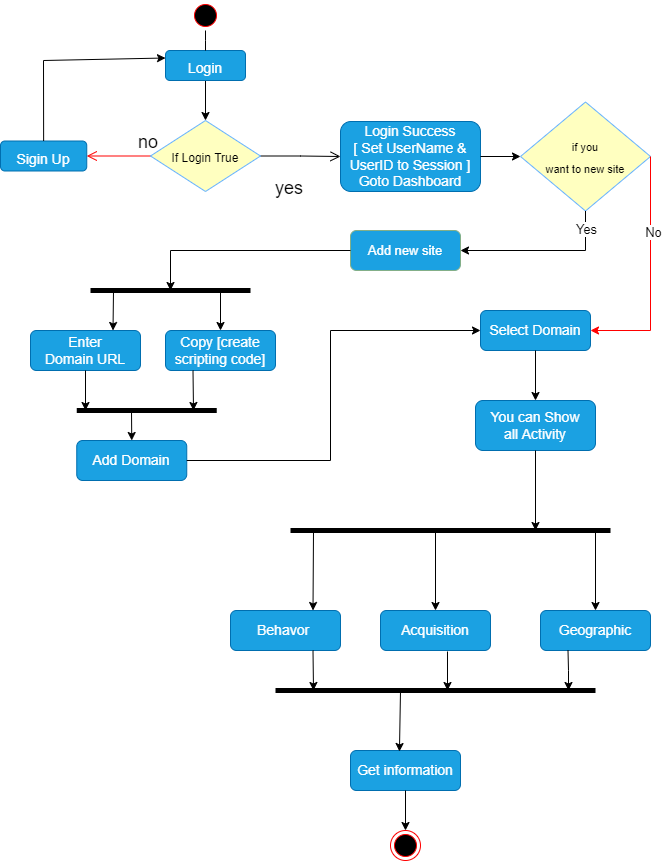

The diagram above was exported from draw.io. Its source (the exported page's mxGraphModel, read from the mxfile embedded in the PNG):
<mxGraphModel dx="868" dy="553" grid="1" gridSize="10" guides="1" tooltips="1" connect="1" arrows="1" fold="1" page="1" pageScale="1" pageWidth="850" pageHeight="1100" math="0" shadow="0">
  <root>
    <mxCell id="0" />
    <mxCell id="1" parent="0" />
    <mxCell id="cQQKoiM2deWAX9FomfSq-1" style="edgeStyle=orthogonalEdgeStyle;rounded=0;orthogonalLoop=1;jettySize=auto;html=1;exitX=0.5;exitY=1;exitDx=0;exitDy=0;entryX=0.5;entryY=0;entryDx=0;entryDy=0;fontSize=12;" parent="1" source="cQQKoiM2deWAX9FomfSq-9" target="cQQKoiM2deWAX9FomfSq-5" edge="1">
      <mxGeometry relative="1" as="geometry">
        <Array as="points">
          <mxPoint x="355" y="110" />
          <mxPoint x="355" y="110" />
        </Array>
      </mxGeometry>
    </mxCell>
    <mxCell id="cQQKoiM2deWAX9FomfSq-2" value="" style="ellipse;html=1;shape=startState;fillColor=#000000;strokeColor=#ff0000;fontSize=18;" parent="1" vertex="1">
      <mxGeometry x="340" y="30" width="30" height="30" as="geometry" />
    </mxCell>
    <mxCell id="cQQKoiM2deWAX9FomfSq-3" value="no" style="edgeStyle=orthogonalEdgeStyle;html=1;align=left;verticalAlign=bottom;endArrow=open;endSize=8;strokeColor=#ff0000;rounded=0;fontSize=18;entryX=1;entryY=0.5;entryDx=0;entryDy=0;" parent="1" source="cQQKoiM2deWAX9FomfSq-5" target="cQQKoiM2deWAX9FomfSq-8" edge="1">
      <mxGeometry x="-0.5633" relative="1" as="geometry">
        <mxPoint x="190" y="180" as="targetPoint" />
        <mxPoint as="offset" />
      </mxGeometry>
    </mxCell>
    <mxCell id="cQQKoiM2deWAX9FomfSq-4" value="yes" style="edgeStyle=orthogonalEdgeStyle;html=1;align=left;verticalAlign=top;endArrow=open;endSize=8;strokeColor=#000000;rounded=0;fontSize=18;entryX=0;entryY=0.5;entryDx=0;entryDy=0;" parent="1" source="cQQKoiM2deWAX9FomfSq-5" target="cQQKoiM2deWAX9FomfSq-7" edge="1">
      <mxGeometry x="-0.668" y="-14" relative="1" as="geometry">
        <mxPoint x="440" y="250" as="targetPoint" />
        <mxPoint y="1" as="offset" />
      </mxGeometry>
    </mxCell>
    <mxCell id="cQQKoiM2deWAX9FomfSq-5" value="&lt;font style=&quot;font-size: 12px&quot;&gt;If Login True&lt;/font&gt;" style="rhombus;whiteSpace=wrap;html=1;fillColor=#ffffc0;strokeColor=#66B2FF;fontSize=18;shadow=0;" parent="1" vertex="1">
      <mxGeometry x="300" y="150" width="110" height="71" as="geometry" />
    </mxCell>
    <mxCell id="cQQKoiM2deWAX9FomfSq-7" value="Login Success&lt;br style=&quot;font-size: 14px;&quot;&gt;[ Set UserName &amp;amp;&lt;br style=&quot;font-size: 14px;&quot;&gt;UserID to Session ]&lt;br style=&quot;font-size: 14px;&quot;&gt;Goto Dashboard" style="rounded=1;whiteSpace=wrap;html=1;shadow=0;fontSize=14;fillColor=#1BA1E2;fontColor=#ffffff;strokeColor=#006EAF;" parent="1" vertex="1">
      <mxGeometry x="490" y="151" width="140" height="70" as="geometry" />
    </mxCell>
    <mxCell id="cQQKoiM2deWAX9FomfSq-8" value="&lt;div&gt;&lt;span&gt;&lt;font style=&quot;font-size: 14px&quot;&gt;Sigin Up&lt;/font&gt;&lt;/span&gt;&lt;/div&gt;" style="rounded=1;whiteSpace=wrap;html=1;fontSize=24;align=center;fillColor=#1ba1e2;fontColor=#ffffff;strokeColor=#006EAF;" parent="1" vertex="1">
      <mxGeometry x="150" y="170.5" width="86.25" height="30" as="geometry" />
    </mxCell>
    <mxCell id="cQQKoiM2deWAX9FomfSq-9" value="&lt;font style=&quot;font-size: 14px&quot;&gt;Login&lt;/font&gt;" style="rounded=1;whiteSpace=wrap;html=1;fontSize=24;fillColor=#1BA1E2;fontColor=#ffffff;strokeColor=#006EAF;" parent="1" vertex="1">
      <mxGeometry x="315" y="80" width="80" height="30" as="geometry" />
    </mxCell>
    <mxCell id="cQQKoiM2deWAX9FomfSq-11" value="" style="endArrow=classic;html=1;rounded=0;strokeColor=#000000;entryX=0;entryY=0.25;entryDx=0;entryDy=0;exitX=0.5;exitY=0;exitDx=0;exitDy=0;" parent="1" source="cQQKoiM2deWAX9FomfSq-8" target="cQQKoiM2deWAX9FomfSq-9" edge="1">
      <mxGeometry width="50" height="50" relative="1" as="geometry">
        <mxPoint x="120" y="170" as="sourcePoint" />
        <mxPoint x="170" y="120" as="targetPoint" />
        <Array as="points">
          <mxPoint x="193" y="90" />
        </Array>
      </mxGeometry>
    </mxCell>
    <mxCell id="cQQKoiM2deWAX9FomfSq-12" value="" style="edgeStyle=orthogonalEdgeStyle;html=1;verticalAlign=bottom;endArrow=none;endSize=8;strokeColor=#000000;rounded=0;fontSize=18;entryX=0.5;entryY=0;entryDx=0;entryDy=0;exitX=0.5;exitY=1;exitDx=0;exitDy=0;" parent="1" source="cQQKoiM2deWAX9FomfSq-2" target="cQQKoiM2deWAX9FomfSq-9" edge="1">
      <mxGeometry relative="1" as="geometry">
        <mxPoint x="151.88" y="105" as="targetPoint" />
        <mxPoint x="370" y="40" as="sourcePoint" />
        <Array as="points">
          <mxPoint x="355" y="70" />
          <mxPoint x="355" y="70" />
        </Array>
      </mxGeometry>
    </mxCell>
    <mxCell id="cQQKoiM2deWAX9FomfSq-13" value="&lt;font style=&quot;font-size: 11px;&quot;&gt;if you&lt;br&gt;want to new site&lt;/font&gt;" style="rhombus;whiteSpace=wrap;html=1;fillColor=#ffffc0;strokeColor=#66B2FF;fontSize=18;shadow=0;" parent="1" vertex="1">
      <mxGeometry x="670" y="131.5" width="130" height="109" as="geometry" />
    </mxCell>
    <mxCell id="cQQKoiM2deWAX9FomfSq-15" value="" style="endArrow=classic;html=1;rounded=0;strokeColor=#000000;entryX=0;entryY=0.5;entryDx=0;entryDy=0;exitX=1;exitY=0.5;exitDx=0;exitDy=0;" parent="1" source="cQQKoiM2deWAX9FomfSq-7" target="cQQKoiM2deWAX9FomfSq-13" edge="1">
      <mxGeometry width="50" height="50" relative="1" as="geometry">
        <mxPoint x="400" y="310" as="sourcePoint" />
        <mxPoint x="450" y="260" as="targetPoint" />
      </mxGeometry>
    </mxCell>
    <mxCell id="cQQKoiM2deWAX9FomfSq-16" value="" style="endArrow=classic;html=1;rounded=0;fontSize=11;strokeColor=#FF0000;exitX=1;exitY=0.5;exitDx=0;exitDy=0;entryX=1;entryY=0.5;entryDx=0;entryDy=0;" parent="1" source="cQQKoiM2deWAX9FomfSq-13" target="cQQKoiM2deWAX9FomfSq-42" edge="1">
      <mxGeometry width="50" height="50" relative="1" as="geometry">
        <mxPoint x="790" y="270" as="sourcePoint" />
        <mxPoint x="820" y="310" as="targetPoint" />
        <Array as="points">
          <mxPoint x="800" y="360" />
        </Array>
      </mxGeometry>
    </mxCell>
    <mxCell id="cQQKoiM2deWAX9FomfSq-17" value="&lt;font style=&quot;font-size: 13px;&quot;&gt;No&lt;/font&gt;" style="edgeLabel;html=1;align=center;verticalAlign=middle;resizable=0;points=[];fontSize=11;" parent="cQQKoiM2deWAX9FomfSq-16" vertex="1" connectable="0">
      <mxGeometry x="-0.3655" y="2" relative="1" as="geometry">
        <mxPoint y="1" as="offset" />
      </mxGeometry>
    </mxCell>
    <mxCell id="cQQKoiM2deWAX9FomfSq-18" value="" style="endArrow=classic;html=1;rounded=0;fontSize=13;strokeColor=#000000;exitX=0.5;exitY=1;exitDx=0;exitDy=0;entryX=1;entryY=0.5;entryDx=0;entryDy=0;" parent="1" source="cQQKoiM2deWAX9FomfSq-13" target="cQQKoiM2deWAX9FomfSq-21" edge="1">
      <mxGeometry width="50" height="50" relative="1" as="geometry">
        <mxPoint x="710" y="320" as="sourcePoint" />
        <mxPoint x="610" y="320" as="targetPoint" />
        <Array as="points">
          <mxPoint x="735" y="280" />
        </Array>
      </mxGeometry>
    </mxCell>
    <mxCell id="cQQKoiM2deWAX9FomfSq-19" value="Yes" style="edgeLabel;html=1;align=center;verticalAlign=middle;resizable=0;points=[];fontSize=13;" parent="cQQKoiM2deWAX9FomfSq-18" vertex="1" connectable="0">
      <mxGeometry x="-0.7867" relative="1" as="geometry">
        <mxPoint as="offset" />
      </mxGeometry>
    </mxCell>
    <mxCell id="cQQKoiM2deWAX9FomfSq-21" value="&lt;font style=&quot;background-color: rgb(27, 161, 226);&quot; color=&quot;#ffffff&quot;&gt;Add new site&lt;/font&gt;" style="rounded=1;whiteSpace=wrap;html=1;labelBackgroundColor=#FFFFFF;fontSize=13;strokeColor=#83AF88;fillColor=#1BA1E2;" parent="1" vertex="1">
      <mxGeometry x="500" y="260" width="110" height="40" as="geometry" />
    </mxCell>
    <mxCell id="cQQKoiM2deWAX9FomfSq-23" value="" style="endArrow=none;html=1;rounded=0;fontSize=13;fontColor=#FFFFFF;strokeColor=#000000;strokeWidth=5;" parent="1" edge="1">
      <mxGeometry width="50" height="50" relative="1" as="geometry">
        <mxPoint x="226.25" y="440" as="sourcePoint" />
        <mxPoint x="366.25" y="440" as="targetPoint" />
      </mxGeometry>
    </mxCell>
    <mxCell id="cQQKoiM2deWAX9FomfSq-25" value="" style="endArrow=classic;html=1;rounded=0;fontSize=13;fontColor=#FFFFFF;strokeColor=#000000;strokeWidth=1;exitX=0;exitY=0.5;exitDx=0;exitDy=0;" parent="1" source="cQQKoiM2deWAX9FomfSq-21" edge="1">
      <mxGeometry width="50" height="50" relative="1" as="geometry">
        <mxPoint x="540" y="360" as="sourcePoint" />
        <mxPoint x="320" y="320" as="targetPoint" />
        <Array as="points">
          <mxPoint x="320" y="280" />
        </Array>
      </mxGeometry>
    </mxCell>
    <mxCell id="cQQKoiM2deWAX9FomfSq-28" value="Enter&lt;br&gt;Domain URL" style="rounded=1;whiteSpace=wrap;html=1;shadow=0;fontSize=14;fillColor=#1BA1E2;fontColor=#ffffff;strokeColor=#006EAF;" parent="1" vertex="1">
      <mxGeometry x="180" y="360" width="110" height="40" as="geometry" />
    </mxCell>
    <mxCell id="cQQKoiM2deWAX9FomfSq-29" value="Add Domain" style="rounded=1;whiteSpace=wrap;html=1;shadow=0;fontSize=14;fillColor=#1BA1E2;fontColor=#ffffff;strokeColor=#006EAF;" parent="1" vertex="1">
      <mxGeometry x="226.25" y="470" width="110" height="40" as="geometry" />
    </mxCell>
    <mxCell id="cQQKoiM2deWAX9FomfSq-30" value="" style="endArrow=classic;html=1;rounded=0;fontSize=13;fontColor=#FFFFFF;strokeColor=#000000;strokeWidth=1;entryX=0.75;entryY=0;entryDx=0;entryDy=0;" parent="1" target="cQQKoiM2deWAX9FomfSq-28" edge="1">
      <mxGeometry width="50" height="50" relative="1" as="geometry">
        <mxPoint x="263" y="320" as="sourcePoint" />
        <mxPoint x="270" y="360" as="targetPoint" />
      </mxGeometry>
    </mxCell>
    <mxCell id="cQQKoiM2deWAX9FomfSq-31" value="" style="endArrow=classic;html=1;rounded=0;fontSize=13;fontColor=#FFFFFF;strokeColor=#000000;strokeWidth=1;exitX=0.5;exitY=1;exitDx=0;exitDy=0;" parent="1" source="cQQKoiM2deWAX9FomfSq-28" edge="1">
      <mxGeometry width="50" height="50" relative="1" as="geometry">
        <mxPoint x="180.5" y="430" as="sourcePoint" />
        <mxPoint x="235" y="440" as="targetPoint" />
      </mxGeometry>
    </mxCell>
    <mxCell id="cQQKoiM2deWAX9FomfSq-37" value="" style="endArrow=none;html=1;rounded=0;fontSize=13;fontColor=#FFFFFF;strokeColor=#000000;strokeWidth=5;" parent="1" edge="1">
      <mxGeometry width="50" height="50" relative="1" as="geometry">
        <mxPoint x="240" y="320" as="sourcePoint" />
        <mxPoint x="400" y="320" as="targetPoint" />
      </mxGeometry>
    </mxCell>
    <mxCell id="cQQKoiM2deWAX9FomfSq-38" value="Copy [create scripting code]" style="rounded=1;whiteSpace=wrap;html=1;shadow=0;fontSize=14;fillColor=#1BA1E2;fontColor=#ffffff;strokeColor=#006EAF;" parent="1" vertex="1">
      <mxGeometry x="315" y="360" width="110" height="40" as="geometry" />
    </mxCell>
    <mxCell id="cQQKoiM2deWAX9FomfSq-39" value="" style="endArrow=classic;html=1;rounded=0;fontSize=13;fontColor=#FFFFFF;strokeColor=#000000;strokeWidth=1;entryX=0.5;entryY=0;entryDx=0;entryDy=0;" parent="1" target="cQQKoiM2deWAX9FomfSq-38" edge="1">
      <mxGeometry width="50" height="50" relative="1" as="geometry">
        <mxPoint x="370" y="320" as="sourcePoint" />
        <mxPoint x="369.5" y="380" as="targetPoint" />
      </mxGeometry>
    </mxCell>
    <mxCell id="cQQKoiM2deWAX9FomfSq-40" value="" style="endArrow=classic;html=1;rounded=0;fontSize=13;fontColor=#FFFFFF;strokeColor=#000000;strokeWidth=1;exitX=0.25;exitY=1;exitDx=0;exitDy=0;" parent="1" source="cQQKoiM2deWAX9FomfSq-38" edge="1">
      <mxGeometry width="50" height="50" relative="1" as="geometry">
        <mxPoint x="430.5" y="440" as="sourcePoint" />
        <mxPoint x="343" y="440" as="targetPoint" />
      </mxGeometry>
    </mxCell>
    <mxCell id="cQQKoiM2deWAX9FomfSq-41" value="" style="endArrow=classic;html=1;rounded=0;fontSize=13;fontColor=#FFFFFF;strokeColor=#000000;strokeWidth=1;entryX=0.5;entryY=0;entryDx=0;entryDy=0;" parent="1" target="cQQKoiM2deWAX9FomfSq-29" edge="1">
      <mxGeometry width="50" height="50" relative="1" as="geometry">
        <mxPoint x="281" y="440" as="sourcePoint" />
        <mxPoint x="190" y="510" as="targetPoint" />
      </mxGeometry>
    </mxCell>
    <mxCell id="cQQKoiM2deWAX9FomfSq-42" value="Select Domain" style="rounded=1;whiteSpace=wrap;html=1;shadow=0;fontSize=14;fillColor=#1BA1E2;fontColor=#ffffff;strokeColor=#006EAF;" parent="1" vertex="1">
      <mxGeometry x="630" y="340" width="110" height="40" as="geometry" />
    </mxCell>
    <mxCell id="cQQKoiM2deWAX9FomfSq-43" value="" style="endArrow=classic;html=1;rounded=0;fontSize=13;fontColor=#FFFFFF;strokeColor=#000000;strokeWidth=1;exitX=1;exitY=0.5;exitDx=0;exitDy=0;entryX=0;entryY=0.5;entryDx=0;entryDy=0;" parent="1" source="cQQKoiM2deWAX9FomfSq-29" target="cQQKoiM2deWAX9FomfSq-42" edge="1">
      <mxGeometry width="50" height="50" relative="1" as="geometry">
        <mxPoint x="430" y="560" as="sourcePoint" />
        <mxPoint x="480" y="510" as="targetPoint" />
        <Array as="points">
          <mxPoint x="480" y="490" />
          <mxPoint x="480" y="360" />
        </Array>
      </mxGeometry>
    </mxCell>
    <mxCell id="cQQKoiM2deWAX9FomfSq-44" value="You can Show&lt;br&gt;all Activity" style="rounded=1;whiteSpace=wrap;html=1;shadow=0;fontSize=14;fillColor=#1BA1E2;fontColor=#ffffff;strokeColor=#006EAF;" parent="1" vertex="1">
      <mxGeometry x="625" y="430" width="120" height="50" as="geometry" />
    </mxCell>
    <mxCell id="cQQKoiM2deWAX9FomfSq-45" value="" style="endArrow=classic;html=1;rounded=0;fontSize=13;fontColor=#FFFFFF;strokeColor=#000000;strokeWidth=1;entryX=0.5;entryY=0;entryDx=0;entryDy=0;exitX=0.5;exitY=1;exitDx=0;exitDy=0;" parent="1" source="cQQKoiM2deWAX9FomfSq-42" target="cQQKoiM2deWAX9FomfSq-44" edge="1">
      <mxGeometry width="50" height="50" relative="1" as="geometry">
        <mxPoint x="550" y="450" as="sourcePoint" />
        <mxPoint x="600" y="400" as="targetPoint" />
      </mxGeometry>
    </mxCell>
    <mxCell id="cQQKoiM2deWAX9FomfSq-46" value="" style="endArrow=none;html=1;rounded=0;fontSize=13;fontColor=#FFFFFF;strokeColor=#000000;strokeWidth=5;" parent="1" edge="1">
      <mxGeometry width="50" height="50" relative="1" as="geometry">
        <mxPoint x="440" y="560" as="sourcePoint" />
        <mxPoint x="760" y="560" as="targetPoint" />
      </mxGeometry>
    </mxCell>
    <mxCell id="cQQKoiM2deWAX9FomfSq-47" value="" style="endArrow=classic;html=1;rounded=0;fontSize=13;fontColor=#FFFFFF;strokeColor=#000000;strokeWidth=1;exitX=0.5;exitY=1;exitDx=0;exitDy=0;" parent="1" source="cQQKoiM2deWAX9FomfSq-44" edge="1">
      <mxGeometry width="50" height="50" relative="1" as="geometry">
        <mxPoint x="610" y="550" as="sourcePoint" />
        <mxPoint x="685" y="560" as="targetPoint" />
      </mxGeometry>
    </mxCell>
    <mxCell id="cQQKoiM2deWAX9FomfSq-48" value="Behavor&amp;nbsp;" style="rounded=1;whiteSpace=wrap;html=1;shadow=0;fontSize=14;fillColor=#1BA1E2;fontColor=#ffffff;strokeColor=#006EAF;" parent="1" vertex="1">
      <mxGeometry x="380" y="640" width="110" height="40" as="geometry" />
    </mxCell>
    <mxCell id="cQQKoiM2deWAX9FomfSq-49" value="Acquisition" style="rounded=1;whiteSpace=wrap;html=1;shadow=0;fontSize=14;fillColor=#1BA1E2;fontColor=#ffffff;strokeColor=#006EAF;" parent="1" vertex="1">
      <mxGeometry x="530" y="640" width="110" height="40" as="geometry" />
    </mxCell>
    <mxCell id="cQQKoiM2deWAX9FomfSq-50" value="Geographic" style="rounded=1;whiteSpace=wrap;html=1;shadow=0;fontSize=14;fillColor=#1BA1E2;fontColor=#ffffff;strokeColor=#006EAF;" parent="1" vertex="1">
      <mxGeometry x="690" y="640" width="110" height="40" as="geometry" />
    </mxCell>
    <mxCell id="cQQKoiM2deWAX9FomfSq-52" value="" style="endArrow=classic;html=1;rounded=0;fontSize=13;fontColor=#FFFFFF;strokeColor=#000000;strokeWidth=1;entryX=0.75;entryY=0;entryDx=0;entryDy=0;" parent="1" target="cQQKoiM2deWAX9FomfSq-48" edge="1">
      <mxGeometry width="50" height="50" relative="1" as="geometry">
        <mxPoint x="463" y="560" as="sourcePoint" />
        <mxPoint x="470" y="580" as="targetPoint" />
      </mxGeometry>
    </mxCell>
    <mxCell id="cQQKoiM2deWAX9FomfSq-53" value="" style="endArrow=classic;html=1;rounded=0;fontSize=13;fontColor=#FFFFFF;strokeColor=#000000;strokeWidth=1;entryX=0.5;entryY=0;entryDx=0;entryDy=0;" parent="1" target="cQQKoiM2deWAX9FomfSq-49" edge="1">
      <mxGeometry width="50" height="50" relative="1" as="geometry">
        <mxPoint x="585" y="560" as="sourcePoint" />
        <mxPoint x="590" y="610" as="targetPoint" />
      </mxGeometry>
    </mxCell>
    <mxCell id="cQQKoiM2deWAX9FomfSq-54" value="" style="endArrow=classic;html=1;rounded=0;fontSize=13;fontColor=#FFFFFF;strokeColor=#000000;strokeWidth=1;entryX=0.5;entryY=0;entryDx=0;entryDy=0;" parent="1" target="cQQKoiM2deWAX9FomfSq-50" edge="1">
      <mxGeometry width="50" height="50" relative="1" as="geometry">
        <mxPoint x="745" y="560" as="sourcePoint" />
        <mxPoint x="740" y="600" as="targetPoint" />
      </mxGeometry>
    </mxCell>
    <mxCell id="cQQKoiM2deWAX9FomfSq-55" value="" style="endArrow=none;html=1;rounded=0;fontSize=13;fontColor=#FFFFFF;strokeColor=#000000;strokeWidth=5;" parent="1" edge="1">
      <mxGeometry width="50" height="50" relative="1" as="geometry">
        <mxPoint x="425" y="720" as="sourcePoint" />
        <mxPoint x="745" y="720" as="targetPoint" />
      </mxGeometry>
    </mxCell>
    <mxCell id="cQQKoiM2deWAX9FomfSq-56" value="" style="endArrow=classic;html=1;rounded=0;fontSize=13;fontColor=#FFFFFF;strokeColor=#000000;strokeWidth=1;exitX=0.75;exitY=1;exitDx=0;exitDy=0;" parent="1" source="cQQKoiM2deWAX9FomfSq-48" edge="1">
      <mxGeometry width="50" height="50" relative="1" as="geometry">
        <mxPoint x="210" y="810" as="sourcePoint" />
        <mxPoint x="463" y="720" as="targetPoint" />
      </mxGeometry>
    </mxCell>
    <mxCell id="cQQKoiM2deWAX9FomfSq-58" value="" style="endArrow=classic;html=1;rounded=0;fontSize=13;fontColor=#FFFFFF;strokeColor=#000000;strokeWidth=1;exitX=0.609;exitY=1.025;exitDx=0;exitDy=0;exitPerimeter=0;" parent="1" source="cQQKoiM2deWAX9FomfSq-49" edge="1">
      <mxGeometry width="50" height="50" relative="1" as="geometry">
        <mxPoint x="472.5" y="690" as="sourcePoint" />
        <mxPoint x="597" y="720" as="targetPoint" />
      </mxGeometry>
    </mxCell>
    <mxCell id="cQQKoiM2deWAX9FomfSq-59" value="" style="endArrow=classic;html=1;rounded=0;fontSize=13;fontColor=#FFFFFF;strokeColor=#000000;strokeWidth=1;exitX=0.25;exitY=1;exitDx=0;exitDy=0;" parent="1" source="cQQKoiM2deWAX9FomfSq-50" edge="1">
      <mxGeometry width="50" height="50" relative="1" as="geometry">
        <mxPoint x="606.99" y="691" as="sourcePoint" />
        <mxPoint x="718" y="720" as="targetPoint" />
        <Array as="points">
          <mxPoint x="718" y="700" />
        </Array>
      </mxGeometry>
    </mxCell>
    <mxCell id="cQQKoiM2deWAX9FomfSq-60" value="Get information" style="rounded=1;whiteSpace=wrap;html=1;shadow=0;fontSize=14;fillColor=#1BA1E2;fontColor=#ffffff;strokeColor=#006EAF;" parent="1" vertex="1">
      <mxGeometry x="500" y="780" width="110" height="40" as="geometry" />
    </mxCell>
    <mxCell id="cQQKoiM2deWAX9FomfSq-61" value="" style="endArrow=classic;html=1;rounded=0;fontSize=13;fontColor=#FFFFFF;strokeColor=#000000;strokeWidth=1;entryX=0.445;entryY=0.025;entryDx=0;entryDy=0;entryPerimeter=0;" parent="1" target="cQQKoiM2deWAX9FomfSq-60" edge="1">
      <mxGeometry width="50" height="50" relative="1" as="geometry">
        <mxPoint x="550" y="720" as="sourcePoint" />
        <mxPoint x="610" y="740" as="targetPoint" />
      </mxGeometry>
    </mxCell>
    <mxCell id="iADG7OwCnWgMUKwn-mN6-1" value="" style="ellipse;html=1;shape=endState;fillColor=#000000;strokeColor=#ff0000;shadow=0;fontSize=14;" parent="1" vertex="1">
      <mxGeometry x="540" y="860" width="30" height="30" as="geometry" />
    </mxCell>
    <mxCell id="iADG7OwCnWgMUKwn-mN6-2" value="" style="endArrow=classic;html=1;rounded=0;fontSize=13;fontColor=#FFFFFF;strokeColor=#000000;strokeWidth=1;exitX=0.5;exitY=1;exitDx=0;exitDy=0;entryX=0.5;entryY=0;entryDx=0;entryDy=0;" parent="1" source="cQQKoiM2deWAX9FomfSq-60" target="iADG7OwCnWgMUKwn-mN6-1" edge="1">
      <mxGeometry width="50" height="50" relative="1" as="geometry">
        <mxPoint x="440" y="920" as="sourcePoint" />
        <mxPoint x="490" y="870" as="targetPoint" />
      </mxGeometry>
    </mxCell>
  </root>
</mxGraphModel>